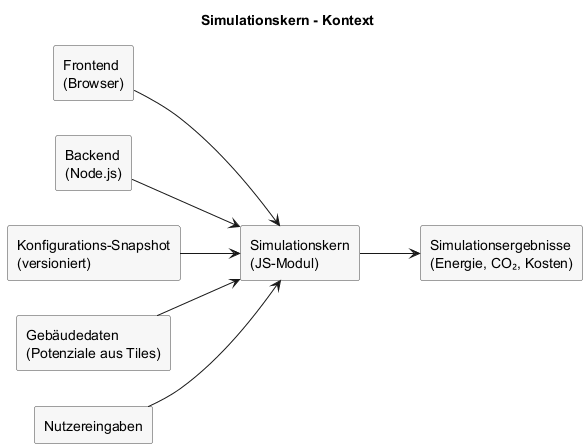

The diagram above was rendered by PlantUML. Its source (embedded in the PNG):
@startuml
left to right direction
skinparam rectangle {
  BackgroundColor #F7F7F7
  BorderColor #444444
}

title Simulationskern - Kontext

rectangle "Frontend\n(Browser)" as frontend
rectangle "Backend\n(Node.js)" as backend
rectangle "Simulationskern\n(JS-Modul)" as core
rectangle "Konfigurations-Snapshot\n(versioniert)" as config
rectangle "Gebäudedaten\n(Potenziale aus Tiles)" as building
rectangle "Nutzereingaben" as inputs
rectangle "Simulationsergebnisse\n(Energie, CO₂, Kosten)" as outputs

frontend --> core
backend --> core
config --> core
building --> core
inputs --> core
core --> outputs

@enduml